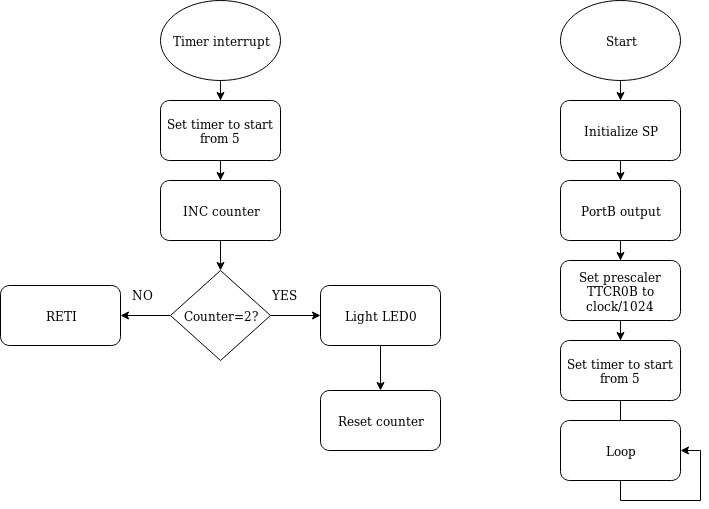

The diagram above was exported from draw.io. Its source (the exported page's mxGraphModel, read from the mxfile embedded in the PNG):
<mxGraphModel dx="1392" dy="831" grid="1" gridSize="10" guides="1" tooltips="1" connect="1" arrows="1" fold="1" page="1" pageScale="1" pageWidth="827" pageHeight="1169" math="0" shadow="0">
  <root>
    <mxCell id="0" />
    <mxCell id="1" parent="0" />
    <mxCell id="r8vn-lN5lBldQ0vZkKlW-8" value="" style="edgeStyle=orthogonalEdgeStyle;rounded=0;orthogonalLoop=1;jettySize=auto;html=1;" edge="1" parent="1" source="r8vn-lN5lBldQ0vZkKlW-1" target="r8vn-lN5lBldQ0vZkKlW-2">
      <mxGeometry relative="1" as="geometry" />
    </mxCell>
    <mxCell id="r8vn-lN5lBldQ0vZkKlW-1" value="Start" style="ellipse;whiteSpace=wrap;html=1;" vertex="1" parent="1">
      <mxGeometry x="580" y="60" width="120" height="80" as="geometry" />
    </mxCell>
    <mxCell id="r8vn-lN5lBldQ0vZkKlW-9" value="" style="edgeStyle=orthogonalEdgeStyle;rounded=0;orthogonalLoop=1;jettySize=auto;html=1;" edge="1" parent="1" source="r8vn-lN5lBldQ0vZkKlW-2" target="r8vn-lN5lBldQ0vZkKlW-3">
      <mxGeometry relative="1" as="geometry" />
    </mxCell>
    <mxCell id="r8vn-lN5lBldQ0vZkKlW-2" value="Initialize SP" style="rounded=1;whiteSpace=wrap;html=1;" vertex="1" parent="1">
      <mxGeometry x="580" y="160" width="120" height="60" as="geometry" />
    </mxCell>
    <mxCell id="r8vn-lN5lBldQ0vZkKlW-10" value="" style="edgeStyle=orthogonalEdgeStyle;rounded=0;orthogonalLoop=1;jettySize=auto;html=1;" edge="1" parent="1" source="r8vn-lN5lBldQ0vZkKlW-3" target="r8vn-lN5lBldQ0vZkKlW-4">
      <mxGeometry relative="1" as="geometry" />
    </mxCell>
    <mxCell id="r8vn-lN5lBldQ0vZkKlW-3" value="PortB output" style="rounded=1;whiteSpace=wrap;html=1;" vertex="1" parent="1">
      <mxGeometry x="580" y="240" width="120" height="60" as="geometry" />
    </mxCell>
    <mxCell id="r8vn-lN5lBldQ0vZkKlW-11" value="" style="edgeStyle=orthogonalEdgeStyle;rounded=0;orthogonalLoop=1;jettySize=auto;html=1;" edge="1" parent="1" source="r8vn-lN5lBldQ0vZkKlW-4" target="r8vn-lN5lBldQ0vZkKlW-5">
      <mxGeometry relative="1" as="geometry" />
    </mxCell>
    <mxCell id="r8vn-lN5lBldQ0vZkKlW-4" value="Set prescaler TTCR0B to clock/1024" style="rounded=1;whiteSpace=wrap;html=1;" vertex="1" parent="1">
      <mxGeometry x="580" y="320" width="120" height="60" as="geometry" />
    </mxCell>
    <mxCell id="r8vn-lN5lBldQ0vZkKlW-13" value="" style="edgeStyle=orthogonalEdgeStyle;rounded=0;orthogonalLoop=1;jettySize=auto;html=1;" edge="1" parent="1" source="r8vn-lN5lBldQ0vZkKlW-5">
      <mxGeometry relative="1" as="geometry">
        <mxPoint x="640" y="540" as="targetPoint" />
      </mxGeometry>
    </mxCell>
    <mxCell id="r8vn-lN5lBldQ0vZkKlW-5" value="Set timer to start from 5" style="rounded=1;whiteSpace=wrap;html=1;" vertex="1" parent="1">
      <mxGeometry x="580" y="400" width="120" height="60" as="geometry" />
    </mxCell>
    <mxCell id="r8vn-lN5lBldQ0vZkKlW-6" value="Loop" style="rounded=1;whiteSpace=wrap;html=1;" vertex="1" parent="1">
      <mxGeometry x="580" y="480" width="120" height="60" as="geometry" />
    </mxCell>
    <mxCell id="r8vn-lN5lBldQ0vZkKlW-7" style="edgeStyle=orthogonalEdgeStyle;rounded=0;orthogonalLoop=1;jettySize=auto;html=1;exitX=0.5;exitY=1;exitDx=0;exitDy=0;entryX=1;entryY=0.5;entryDx=0;entryDy=0;" edge="1" parent="1" source="r8vn-lN5lBldQ0vZkKlW-6" target="r8vn-lN5lBldQ0vZkKlW-6">
      <mxGeometry relative="1" as="geometry" />
    </mxCell>
    <mxCell id="r8vn-lN5lBldQ0vZkKlW-26" value="" style="edgeStyle=orthogonalEdgeStyle;rounded=0;orthogonalLoop=1;jettySize=auto;html=1;" edge="1" parent="1" source="r8vn-lN5lBldQ0vZkKlW-15" target="r8vn-lN5lBldQ0vZkKlW-19">
      <mxGeometry relative="1" as="geometry" />
    </mxCell>
    <mxCell id="r8vn-lN5lBldQ0vZkKlW-15" value="Timer interrupt" style="ellipse;whiteSpace=wrap;html=1;" vertex="1" parent="1">
      <mxGeometry x="180" y="60" width="120" height="80" as="geometry" />
    </mxCell>
    <mxCell id="r8vn-lN5lBldQ0vZkKlW-24" value="" style="edgeStyle=orthogonalEdgeStyle;rounded=0;orthogonalLoop=1;jettySize=auto;html=1;" edge="1" parent="1" source="r8vn-lN5lBldQ0vZkKlW-17" target="r8vn-lN5lBldQ0vZkKlW-18">
      <mxGeometry relative="1" as="geometry" />
    </mxCell>
    <mxCell id="r8vn-lN5lBldQ0vZkKlW-17" value="INC counter" style="rounded=1;whiteSpace=wrap;html=1;" vertex="1" parent="1">
      <mxGeometry x="180" y="240" width="120" height="60" as="geometry" />
    </mxCell>
    <mxCell id="r8vn-lN5lBldQ0vZkKlW-21" value="" style="edgeStyle=orthogonalEdgeStyle;rounded=0;orthogonalLoop=1;jettySize=auto;html=1;" edge="1" parent="1" source="r8vn-lN5lBldQ0vZkKlW-18" target="r8vn-lN5lBldQ0vZkKlW-20">
      <mxGeometry relative="1" as="geometry" />
    </mxCell>
    <mxCell id="r8vn-lN5lBldQ0vZkKlW-27" value="" style="edgeStyle=orthogonalEdgeStyle;rounded=0;orthogonalLoop=1;jettySize=auto;html=1;" edge="1" parent="1" source="r8vn-lN5lBldQ0vZkKlW-18" target="r8vn-lN5lBldQ0vZkKlW-23">
      <mxGeometry relative="1" as="geometry" />
    </mxCell>
    <mxCell id="r8vn-lN5lBldQ0vZkKlW-18" value="Counter=2?" style="rhombus;whiteSpace=wrap;html=1;" vertex="1" parent="1">
      <mxGeometry x="190" y="330" width="100" height="90" as="geometry" />
    </mxCell>
    <mxCell id="r8vn-lN5lBldQ0vZkKlW-25" value="" style="edgeStyle=orthogonalEdgeStyle;rounded=0;orthogonalLoop=1;jettySize=auto;html=1;" edge="1" parent="1" source="r8vn-lN5lBldQ0vZkKlW-19" target="r8vn-lN5lBldQ0vZkKlW-17">
      <mxGeometry relative="1" as="geometry" />
    </mxCell>
    <mxCell id="r8vn-lN5lBldQ0vZkKlW-19" value="Set timer to start from 5" style="rounded=1;whiteSpace=wrap;html=1;" vertex="1" parent="1">
      <mxGeometry x="180" y="160" width="120" height="60" as="geometry" />
    </mxCell>
    <mxCell id="r8vn-lN5lBldQ0vZkKlW-29" value="" style="edgeStyle=orthogonalEdgeStyle;rounded=0;orthogonalLoop=1;jettySize=auto;html=1;" edge="1" parent="1" source="r8vn-lN5lBldQ0vZkKlW-20" target="r8vn-lN5lBldQ0vZkKlW-28">
      <mxGeometry relative="1" as="geometry" />
    </mxCell>
    <mxCell id="r8vn-lN5lBldQ0vZkKlW-20" value="Light LED0" style="rounded=1;whiteSpace=wrap;html=1;" vertex="1" parent="1">
      <mxGeometry x="340" y="345" width="120" height="60" as="geometry" />
    </mxCell>
    <mxCell id="r8vn-lN5lBldQ0vZkKlW-28" value="Reset counter" style="rounded=1;whiteSpace=wrap;html=1;" vertex="1" parent="1">
      <mxGeometry x="340" y="450" width="120" height="60" as="geometry" />
    </mxCell>
    <mxCell id="r8vn-lN5lBldQ0vZkKlW-22" value="YES" style="text;html=1;resizable=0;points=[];autosize=1;align=left;verticalAlign=top;spacingTop=-4;" vertex="1" parent="1">
      <mxGeometry x="290" y="345" width="40" height="20" as="geometry" />
    </mxCell>
    <mxCell id="r8vn-lN5lBldQ0vZkKlW-23" value="RETI" style="rounded=1;whiteSpace=wrap;html=1;" vertex="1" parent="1">
      <mxGeometry x="20" y="345" width="120" height="60" as="geometry" />
    </mxCell>
    <mxCell id="r8vn-lN5lBldQ0vZkKlW-30" value="NO" style="text;html=1;resizable=0;points=[];autosize=1;align=left;verticalAlign=top;spacingTop=-4;" vertex="1" parent="1">
      <mxGeometry x="150" y="345" width="40" height="20" as="geometry" />
    </mxCell>
  </root>
</mxGraphModel>